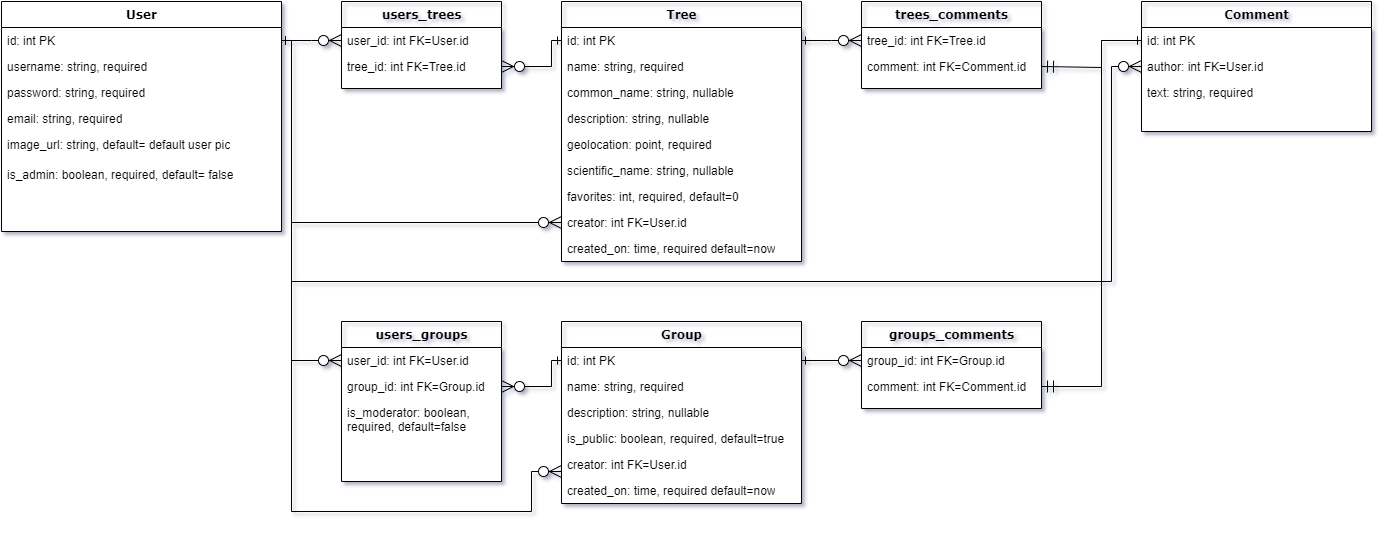

The diagram above was exported from draw.io. Its source (the exported page's mxGraphModel, read from the mxfile embedded in the PNG):
<mxGraphModel dx="1550" dy="836" grid="1" gridSize="10" guides="1" tooltips="1" connect="1" arrows="1" fold="1" page="1" pageScale="1" pageWidth="1100" pageHeight="850" background="#ffffff" math="0" shadow="0">
  <root>
    <mxCell id="0" />
    <mxCell id="1" parent="0" />
    <mxCell id="uS4DM19defjU1mBct-bM-17" style="edgeStyle=entityRelationEdgeStyle;rounded=0;orthogonalLoop=1;jettySize=auto;html=1;endSize=10;endArrow=ERzeroToMany;endFill=1;startArrow=ERone;startFill=0;" parent="1" source="78961159f06e98e8-21" target="78961159f06e98e8-31" edge="1">
      <mxGeometry relative="1" as="geometry" />
    </mxCell>
    <mxCell id="uS4DM19defjU1mBct-bM-32" style="rounded=0;orthogonalLoop=1;jettySize=auto;html=1;endSize=10;endArrow=ERzeroToMany;endFill=1;startArrow=ERone;startFill=0;entryX=1;entryY=0.5;entryDx=0;entryDy=0;exitX=0;exitY=0.5;exitDx=0;exitDy=0;edgeStyle=orthogonalEdgeStyle;" parent="1" source="uS4DM19defjU1mBct-bM-21" target="78961159f06e98e8-32" edge="1">
      <mxGeometry relative="1" as="geometry">
        <mxPoint x="580" y="97" as="sourcePoint" />
        <mxPoint x="680" y="97" as="targetPoint" />
        <Array as="points">
          <mxPoint x="590" y="79" />
          <mxPoint x="590" y="105" />
        </Array>
      </mxGeometry>
    </mxCell>
    <mxCell id="uS4DM19defjU1mBct-bM-33" style="edgeStyle=elbowEdgeStyle;rounded=0;orthogonalLoop=1;jettySize=auto;html=1;endSize=10;endArrow=ERzeroToMany;endFill=1;startArrow=ERone;startFill=0;exitX=1;exitY=0.5;exitDx=0;exitDy=0;entryX=0;entryY=0.5;entryDx=0;entryDy=0;" parent="1" source="78961159f06e98e8-21" target="uS4DM19defjU1mBct-bM-10" edge="1">
      <mxGeometry relative="1" as="geometry">
        <mxPoint x="320" y="89" as="sourcePoint" />
        <mxPoint x="420" y="89" as="targetPoint" />
        <Array as="points">
          <mxPoint x="330" y="240" />
          <mxPoint x="340" y="206" />
        </Array>
      </mxGeometry>
    </mxCell>
    <mxCell id="78961159f06e98e8-17" value="User&lt;br&gt;" style="swimlane;html=1;fontStyle=1;align=center;verticalAlign=top;childLayout=stackLayout;horizontal=1;startSize=26;horizontalStack=0;resizeParent=1;resizeLast=0;collapsible=1;marginBottom=0;swimlaneFillColor=#ffffff;rounded=0;shadow=0;comic=0;labelBackgroundColor=none;strokeWidth=1;fontFamily=Verdana;fontSize=12;" parent="1" vertex="1">
      <mxGeometry x="40" y="40" width="280" height="230" as="geometry">
        <mxRectangle x="90" y="83" width="100" height="26" as="alternateBounds" />
      </mxGeometry>
    </mxCell>
    <mxCell id="78961159f06e98e8-21" value="id: int PK&amp;nbsp;" style="text;html=1;fillColor=none;align=left;verticalAlign=top;spacingLeft=4;spacingRight=4;whiteSpace=wrap;overflow=hidden;rotatable=0;points=[[0,0.5],[1,0.5]];portConstraint=eastwest;" parent="78961159f06e98e8-17" vertex="1">
      <mxGeometry y="26" width="280" height="26" as="geometry" />
    </mxCell>
    <mxCell id="78961159f06e98e8-23" value="username: string, required" style="text;html=1;strokeColor=none;fillColor=none;align=left;verticalAlign=top;spacingLeft=4;spacingRight=4;whiteSpace=wrap;overflow=hidden;rotatable=0;points=[[0,0.5],[1,0.5]];portConstraint=eastwest;" parent="78961159f06e98e8-17" vertex="1">
      <mxGeometry y="52" width="280" height="26" as="geometry" />
    </mxCell>
    <mxCell id="78961159f06e98e8-25" value="password: string, required" style="text;html=1;strokeColor=none;fillColor=none;align=left;verticalAlign=top;spacingLeft=4;spacingRight=4;whiteSpace=wrap;overflow=hidden;rotatable=0;points=[[0,0.5],[1,0.5]];portConstraint=eastwest;" parent="78961159f06e98e8-17" vertex="1">
      <mxGeometry y="78" width="280" height="26" as="geometry" />
    </mxCell>
    <mxCell id="78961159f06e98e8-26" value="email: string, required" style="text;html=1;strokeColor=none;fillColor=none;align=left;verticalAlign=top;spacingLeft=4;spacingRight=4;whiteSpace=wrap;overflow=hidden;rotatable=0;points=[[0,0.5],[1,0.5]];portConstraint=eastwest;" parent="78961159f06e98e8-17" vertex="1">
      <mxGeometry y="104" width="280" height="26" as="geometry" />
    </mxCell>
    <mxCell id="78961159f06e98e8-24" value="image_url: string, default= default user pic" style="text;html=1;strokeColor=none;fillColor=none;align=left;verticalAlign=top;spacingLeft=4;spacingRight=4;whiteSpace=wrap;overflow=hidden;rotatable=0;points=[[0,0.5],[1,0.5]];portConstraint=eastwest;" parent="78961159f06e98e8-17" vertex="1">
      <mxGeometry y="130" width="280" height="30" as="geometry" />
    </mxCell>
    <mxCell id="cRBDZQh_5pmKi9S5o6yZ-33" value="is_admin: boolean, required, default= false" style="text;html=1;strokeColor=none;fillColor=none;align=left;verticalAlign=top;spacingLeft=4;spacingRight=4;whiteSpace=wrap;overflow=hidden;rotatable=0;points=[[0,0.5],[1,0.5]];portConstraint=eastwest;" parent="78961159f06e98e8-17" vertex="1">
      <mxGeometry y="160" width="280" height="30" as="geometry" />
    </mxCell>
    <mxCell id="78961159f06e98e8-30" value="users_trees" style="swimlane;html=1;fontStyle=1;align=center;verticalAlign=top;childLayout=stackLayout;horizontal=1;startSize=26;horizontalStack=0;resizeParent=1;resizeLast=0;collapsible=1;marginBottom=0;swimlaneFillColor=#ffffff;rounded=0;shadow=0;comic=0;labelBackgroundColor=none;strokeWidth=1;fillColor=none;fontFamily=Verdana;fontSize=12" parent="1" vertex="1">
      <mxGeometry x="380" y="40" width="160" height="87" as="geometry" />
    </mxCell>
    <mxCell id="78961159f06e98e8-31" value="user_id: int FK=User.id" style="text;html=1;strokeColor=none;fillColor=none;align=left;verticalAlign=top;spacingLeft=4;spacingRight=4;whiteSpace=wrap;overflow=hidden;rotatable=0;points=[[0,0.5],[1,0.5]];portConstraint=eastwest;" parent="78961159f06e98e8-30" vertex="1">
      <mxGeometry y="26" width="160" height="26" as="geometry" />
    </mxCell>
    <mxCell id="78961159f06e98e8-32" value="tree_id: int FK=Tree.id" style="text;html=1;strokeColor=none;fillColor=none;align=left;verticalAlign=top;spacingLeft=4;spacingRight=4;whiteSpace=wrap;overflow=hidden;rotatable=0;points=[[0,0.5],[1,0.5]];portConstraint=eastwest;" parent="78961159f06e98e8-30" vertex="1">
      <mxGeometry y="52" width="160" height="26" as="geometry" />
    </mxCell>
    <mxCell id="uS4DM19defjU1mBct-bM-9" value="users_groups" style="swimlane;html=1;fontStyle=1;align=center;verticalAlign=top;childLayout=stackLayout;horizontal=1;startSize=26;horizontalStack=0;resizeParent=1;resizeLast=0;collapsible=1;marginBottom=0;swimlaneFillColor=#ffffff;rounded=0;shadow=0;comic=0;labelBackgroundColor=none;strokeWidth=1;fillColor=none;fontFamily=Verdana;fontSize=12" parent="1" vertex="1">
      <mxGeometry x="380" y="360" width="160" height="160" as="geometry" />
    </mxCell>
    <mxCell id="uS4DM19defjU1mBct-bM-10" value="user_id: int FK=User.id" style="text;html=1;strokeColor=none;fillColor=none;align=left;verticalAlign=top;spacingLeft=4;spacingRight=4;whiteSpace=wrap;overflow=hidden;rotatable=0;points=[[0,0.5],[1,0.5]];portConstraint=eastwest;" parent="uS4DM19defjU1mBct-bM-9" vertex="1">
      <mxGeometry y="26" width="160" height="26" as="geometry" />
    </mxCell>
    <mxCell id="uS4DM19defjU1mBct-bM-11" value="group_id: int FK=Group.id" style="text;html=1;strokeColor=none;fillColor=none;align=left;verticalAlign=top;spacingLeft=4;spacingRight=4;whiteSpace=wrap;overflow=hidden;rotatable=0;points=[[0,0.5],[1,0.5]];portConstraint=eastwest;" parent="uS4DM19defjU1mBct-bM-9" vertex="1">
      <mxGeometry y="52" width="160" height="26" as="geometry" />
    </mxCell>
    <mxCell id="cRBDZQh_5pmKi9S5o6yZ-57" value="is_moderator: boolean, required, default=false" style="text;html=1;strokeColor=none;fillColor=none;align=left;verticalAlign=top;spacingLeft=4;spacingRight=4;whiteSpace=wrap;overflow=hidden;rotatable=0;points=[[0,0.5],[1,0.5]];portConstraint=eastwest;" parent="uS4DM19defjU1mBct-bM-9" vertex="1">
      <mxGeometry y="78" width="160" height="42" as="geometry" />
    </mxCell>
    <object label="Tree" id="uS4DM19defjU1mBct-bM-20">
      <mxCell style="swimlane;html=1;fontStyle=1;align=center;verticalAlign=top;childLayout=stackLayout;horizontal=1;startSize=26;horizontalStack=0;resizeParent=1;resizeLast=0;collapsible=1;marginBottom=0;swimlaneFillColor=#ffffff;rounded=0;shadow=0;comic=0;labelBackgroundColor=none;strokeWidth=1;fillColor=none;fontFamily=Verdana;fontSize=12;direction=east;" parent="1" vertex="1">
        <mxGeometry x="600" y="40" width="240" height="260" as="geometry">
          <mxRectangle x="580" y="30" width="60" height="26" as="alternateBounds" />
        </mxGeometry>
      </mxCell>
    </object>
    <mxCell id="uS4DM19defjU1mBct-bM-21" value="id: int PK" style="text;html=1;strokeColor=none;fillColor=none;align=left;verticalAlign=top;spacingLeft=4;spacingRight=4;whiteSpace=wrap;overflow=hidden;rotatable=0;points=[[0,0.5],[1,0.5]];portConstraint=eastwest;" parent="uS4DM19defjU1mBct-bM-20" vertex="1">
      <mxGeometry y="26" width="240" height="26" as="geometry" />
    </mxCell>
    <mxCell id="uS4DM19defjU1mBct-bM-22" value="name: string, required" style="text;html=1;strokeColor=none;fillColor=none;align=left;verticalAlign=top;spacingLeft=4;spacingRight=4;whiteSpace=wrap;overflow=hidden;rotatable=0;points=[[0,0.5],[1,0.5]];portConstraint=eastwest;" parent="uS4DM19defjU1mBct-bM-20" vertex="1">
      <mxGeometry y="52" width="240" height="26" as="geometry" />
    </mxCell>
    <mxCell id="cRBDZQh_5pmKi9S5o6yZ-3" value="common_name: string, nullable" style="text;html=1;strokeColor=none;fillColor=none;align=left;verticalAlign=top;spacingLeft=4;spacingRight=4;whiteSpace=wrap;overflow=hidden;rotatable=0;points=[[0,0.5],[1,0.5]];portConstraint=eastwest;" parent="uS4DM19defjU1mBct-bM-20" vertex="1">
      <mxGeometry y="78" width="240" height="26" as="geometry" />
    </mxCell>
    <mxCell id="cRBDZQh_5pmKi9S5o6yZ-2" value="description: string, nullable" style="text;html=1;strokeColor=none;fillColor=none;align=left;verticalAlign=top;spacingLeft=4;spacingRight=4;whiteSpace=wrap;overflow=hidden;rotatable=0;points=[[0,0.5],[1,0.5]];portConstraint=eastwest;" parent="uS4DM19defjU1mBct-bM-20" vertex="1">
      <mxGeometry y="104" width="240" height="26" as="geometry" />
    </mxCell>
    <mxCell id="uS4DM19defjU1mBct-bM-23" value="geolocation: point, required" style="text;html=1;strokeColor=none;fillColor=none;align=left;verticalAlign=top;spacingLeft=4;spacingRight=4;whiteSpace=wrap;overflow=hidden;rotatable=0;points=[[0,0.5],[1,0.5]];portConstraint=eastwest;" parent="uS4DM19defjU1mBct-bM-20" vertex="1">
      <mxGeometry y="130" width="240" height="26" as="geometry" />
    </mxCell>
    <mxCell id="cRBDZQh_5pmKi9S5o6yZ-4" value="scientific_name: string, nullable" style="text;html=1;strokeColor=none;fillColor=none;align=left;verticalAlign=top;spacingLeft=4;spacingRight=4;whiteSpace=wrap;overflow=hidden;rotatable=0;points=[[0,0.5],[1,0.5]];portConstraint=eastwest;" parent="uS4DM19defjU1mBct-bM-20" vertex="1">
      <mxGeometry y="156" width="240" height="26" as="geometry" />
    </mxCell>
    <mxCell id="cRBDZQh_5pmKi9S5o6yZ-5" value="favorites: int, required, default=0" style="text;html=1;strokeColor=none;fillColor=none;align=left;verticalAlign=top;spacingLeft=4;spacingRight=4;whiteSpace=wrap;overflow=hidden;rotatable=0;points=[[0,0.5],[1,0.5]];portConstraint=eastwest;" parent="uS4DM19defjU1mBct-bM-20" vertex="1">
      <mxGeometry y="182" width="240" height="26" as="geometry" />
    </mxCell>
    <mxCell id="cRBDZQh_5pmKi9S5o6yZ-61" value="creator: int FK=User.id" style="text;html=1;strokeColor=none;fillColor=none;align=left;verticalAlign=top;spacingLeft=4;spacingRight=4;whiteSpace=wrap;overflow=hidden;rotatable=0;points=[[0,0.5],[1,0.5]];portConstraint=eastwest;" parent="uS4DM19defjU1mBct-bM-20" vertex="1">
      <mxGeometry y="208" width="240" height="26" as="geometry" />
    </mxCell>
    <mxCell id="cRBDZQh_5pmKi9S5o6yZ-62" value="created_on: time, required default=now" style="text;html=1;strokeColor=none;fillColor=none;align=left;verticalAlign=top;spacingLeft=4;spacingRight=4;whiteSpace=wrap;overflow=hidden;rotatable=0;points=[[0,0.5],[1,0.5]];portConstraint=eastwest;" parent="uS4DM19defjU1mBct-bM-20" vertex="1">
      <mxGeometry y="234" width="240" height="26" as="geometry" />
    </mxCell>
    <object label="Group" id="cRBDZQh_5pmKi9S5o6yZ-7">
      <mxCell style="swimlane;html=1;fontStyle=1;align=center;verticalAlign=top;childLayout=stackLayout;horizontal=1;startSize=26;horizontalStack=0;resizeParent=1;resizeLast=0;collapsible=1;marginBottom=0;swimlaneFillColor=#ffffff;rounded=0;shadow=0;comic=0;labelBackgroundColor=none;strokeWidth=1;fillColor=none;fontFamily=Verdana;fontSize=12;direction=east;" parent="1" vertex="1">
        <mxGeometry x="600" y="360" width="240" height="182" as="geometry">
          <mxRectangle x="580" y="30" width="60" height="26" as="alternateBounds" />
        </mxGeometry>
      </mxCell>
    </object>
    <mxCell id="cRBDZQh_5pmKi9S5o6yZ-8" value="id: int PK" style="text;html=1;strokeColor=none;fillColor=none;align=left;verticalAlign=top;spacingLeft=4;spacingRight=4;whiteSpace=wrap;overflow=hidden;rotatable=0;points=[[0,0.5],[1,0.5]];portConstraint=eastwest;" parent="cRBDZQh_5pmKi9S5o6yZ-7" vertex="1">
      <mxGeometry y="26" width="240" height="26" as="geometry" />
    </mxCell>
    <mxCell id="cRBDZQh_5pmKi9S5o6yZ-9" value="name: string, required" style="text;html=1;strokeColor=none;fillColor=none;align=left;verticalAlign=top;spacingLeft=4;spacingRight=4;whiteSpace=wrap;overflow=hidden;rotatable=0;points=[[0,0.5],[1,0.5]];portConstraint=eastwest;" parent="cRBDZQh_5pmKi9S5o6yZ-7" vertex="1">
      <mxGeometry y="52" width="240" height="26" as="geometry" />
    </mxCell>
    <mxCell id="cRBDZQh_5pmKi9S5o6yZ-11" value="description: string, nullable" style="text;html=1;strokeColor=none;fillColor=none;align=left;verticalAlign=top;spacingLeft=4;spacingRight=4;whiteSpace=wrap;overflow=hidden;rotatable=0;points=[[0,0.5],[1,0.5]];portConstraint=eastwest;" parent="cRBDZQh_5pmKi9S5o6yZ-7" vertex="1">
      <mxGeometry y="78" width="240" height="26" as="geometry" />
    </mxCell>
    <mxCell id="cRBDZQh_5pmKi9S5o6yZ-12" value="is_public: boolean, required, default=true" style="text;html=1;strokeColor=none;fillColor=none;align=left;verticalAlign=top;spacingLeft=4;spacingRight=4;whiteSpace=wrap;overflow=hidden;rotatable=0;points=[[0,0.5],[1,0.5]];portConstraint=eastwest;" parent="cRBDZQh_5pmKi9S5o6yZ-7" vertex="1">
      <mxGeometry y="104" width="240" height="26" as="geometry" />
    </mxCell>
    <mxCell id="cRBDZQh_5pmKi9S5o6yZ-63" value="creator: int FK=User.id" style="text;html=1;strokeColor=none;fillColor=none;align=left;verticalAlign=top;spacingLeft=4;spacingRight=4;whiteSpace=wrap;overflow=hidden;rotatable=0;points=[[0,0.5],[1,0.5]];portConstraint=eastwest;" parent="cRBDZQh_5pmKi9S5o6yZ-7" vertex="1">
      <mxGeometry y="130" width="240" height="26" as="geometry" />
    </mxCell>
    <mxCell id="cRBDZQh_5pmKi9S5o6yZ-64" value="created_on: time, required default=now" style="text;html=1;strokeColor=none;fillColor=none;align=left;verticalAlign=top;spacingLeft=4;spacingRight=4;whiteSpace=wrap;overflow=hidden;rotatable=0;points=[[0,0.5],[1,0.5]];portConstraint=eastwest;" parent="cRBDZQh_5pmKi9S5o6yZ-7" vertex="1">
      <mxGeometry y="156" width="240" height="26" as="geometry" />
    </mxCell>
    <mxCell id="cRBDZQh_5pmKi9S5o6yZ-16" style="rounded=0;orthogonalLoop=1;jettySize=auto;html=1;endSize=10;endArrow=ERzeroToMany;endFill=1;startArrow=ERone;startFill=0;entryX=1;entryY=0.5;entryDx=0;entryDy=0;exitX=0;exitY=0.5;exitDx=0;exitDy=0;edgeStyle=orthogonalEdgeStyle;" parent="1" source="cRBDZQh_5pmKi9S5o6yZ-8" target="uS4DM19defjU1mBct-bM-11" edge="1">
      <mxGeometry relative="1" as="geometry">
        <mxPoint x="620" y="540" as="sourcePoint" />
        <mxPoint x="550" y="566" as="targetPoint" />
        <Array as="points">
          <mxPoint x="590" y="399" />
          <mxPoint x="590" y="425" />
        </Array>
      </mxGeometry>
    </mxCell>
    <object label="Comment" id="cRBDZQh_5pmKi9S5o6yZ-17">
      <mxCell style="swimlane;html=1;fontStyle=1;align=center;verticalAlign=top;childLayout=stackLayout;horizontal=1;startSize=26;horizontalStack=0;resizeParent=1;resizeLast=0;collapsible=1;marginBottom=0;swimlaneFillColor=#ffffff;rounded=0;shadow=0;comic=0;labelBackgroundColor=none;strokeWidth=1;fillColor=none;fontFamily=Verdana;fontSize=12;direction=east;" parent="1" vertex="1">
        <mxGeometry x="1180" y="40" width="230" height="130" as="geometry">
          <mxRectangle x="580" y="30" width="60" height="26" as="alternateBounds" />
        </mxGeometry>
      </mxCell>
    </object>
    <mxCell id="cRBDZQh_5pmKi9S5o6yZ-18" value="id: int PK" style="text;html=1;strokeColor=none;fillColor=none;align=left;verticalAlign=top;spacingLeft=4;spacingRight=4;whiteSpace=wrap;overflow=hidden;rotatable=0;points=[[0,0.5],[1,0.5]];portConstraint=eastwest;" parent="cRBDZQh_5pmKi9S5o6yZ-17" vertex="1">
      <mxGeometry y="26" width="230" height="26" as="geometry" />
    </mxCell>
    <mxCell id="cRBDZQh_5pmKi9S5o6yZ-19" value="author: int FK=User.id" style="text;html=1;strokeColor=none;fillColor=none;align=left;verticalAlign=top;spacingLeft=4;spacingRight=4;whiteSpace=wrap;overflow=hidden;rotatable=0;points=[[0,0.5],[1,0.5]];portConstraint=eastwest;" parent="cRBDZQh_5pmKi9S5o6yZ-17" vertex="1">
      <mxGeometry y="52" width="230" height="26" as="geometry" />
    </mxCell>
    <mxCell id="cRBDZQh_5pmKi9S5o6yZ-47" value="text: string, required" style="text;html=1;strokeColor=none;fillColor=none;align=left;verticalAlign=top;spacingLeft=4;spacingRight=4;whiteSpace=wrap;overflow=hidden;rotatable=0;points=[[0,0.5],[1,0.5]];portConstraint=eastwest;" parent="cRBDZQh_5pmKi9S5o6yZ-17" vertex="1">
      <mxGeometry y="78" width="230" height="26" as="geometry" />
    </mxCell>
    <mxCell id="cRBDZQh_5pmKi9S5o6yZ-42" value="trees_comments" style="swimlane;html=1;fontStyle=1;align=center;verticalAlign=top;childLayout=stackLayout;horizontal=1;startSize=26;horizontalStack=0;resizeParent=1;resizeLast=0;collapsible=1;marginBottom=0;swimlaneFillColor=#ffffff;rounded=0;shadow=0;comic=0;labelBackgroundColor=none;strokeWidth=1;fillColor=none;fontFamily=Verdana;fontSize=12" parent="1" vertex="1">
      <mxGeometry x="900" y="40" width="180" height="87" as="geometry" />
    </mxCell>
    <mxCell id="cRBDZQh_5pmKi9S5o6yZ-43" value="tree_id: int FK=Tree.id" style="text;html=1;strokeColor=none;fillColor=none;align=left;verticalAlign=top;spacingLeft=4;spacingRight=4;whiteSpace=wrap;overflow=hidden;rotatable=0;points=[[0,0.5],[1,0.5]];portConstraint=eastwest;" parent="cRBDZQh_5pmKi9S5o6yZ-42" vertex="1">
      <mxGeometry y="26" width="180" height="26" as="geometry" />
    </mxCell>
    <mxCell id="cRBDZQh_5pmKi9S5o6yZ-44" value="comment: int FK=Comment.id" style="text;html=1;strokeColor=none;fillColor=none;align=left;verticalAlign=top;spacingLeft=4;spacingRight=4;whiteSpace=wrap;overflow=hidden;rotatable=0;points=[[0,0.5],[1,0.5]];portConstraint=eastwest;" parent="cRBDZQh_5pmKi9S5o6yZ-42" vertex="1">
      <mxGeometry y="52" width="180" height="26" as="geometry" />
    </mxCell>
    <mxCell id="cRBDZQh_5pmKi9S5o6yZ-46" style="rounded=0;orthogonalLoop=1;jettySize=auto;html=1;endSize=10;endArrow=ERmandOne;endFill=0;startArrow=ERone;startFill=0;edgeStyle=orthogonalEdgeStyle;exitX=0;exitY=0.5;exitDx=0;exitDy=0;entryX=1;entryY=0.5;entryDx=0;entryDy=0;" parent="1" source="cRBDZQh_5pmKi9S5o6yZ-18" target="cRBDZQh_5pmKi9S5o6yZ-44" edge="1">
      <mxGeometry relative="1" as="geometry">
        <mxPoint x="1180" y="80" as="sourcePoint" />
        <mxPoint x="1100" y="106" as="targetPoint" />
        <Array as="points">
          <mxPoint x="1140" y="79" />
          <mxPoint x="1140" y="106" />
        </Array>
      </mxGeometry>
    </mxCell>
    <mxCell id="cRBDZQh_5pmKi9S5o6yZ-48" style="rounded=0;orthogonalLoop=1;jettySize=auto;html=1;endSize=10;endArrow=ERzeroToMany;endFill=1;startArrow=ERone;startFill=0;entryX=0;entryY=0.5;entryDx=0;entryDy=0;exitX=1;exitY=0.5;exitDx=0;exitDy=0;edgeStyle=orthogonalEdgeStyle;" parent="1" source="uS4DM19defjU1mBct-bM-21" target="cRBDZQh_5pmKi9S5o6yZ-43" edge="1">
      <mxGeometry relative="1" as="geometry">
        <mxPoint x="960" y="160" as="sourcePoint" />
        <mxPoint x="880" y="186" as="targetPoint" />
        <Array as="points">
          <mxPoint x="870" y="79" />
          <mxPoint x="870" y="79" />
        </Array>
      </mxGeometry>
    </mxCell>
    <mxCell id="cRBDZQh_5pmKi9S5o6yZ-52" style="rounded=0;orthogonalLoop=1;jettySize=auto;html=1;endSize=10;endArrow=ERzeroToMany;endFill=1;startArrow=ERone;startFill=0;entryX=0;entryY=0.5;entryDx=0;entryDy=0;edgeStyle=orthogonalEdgeStyle;exitX=1;exitY=0.5;exitDx=0;exitDy=0;" parent="1" source="78961159f06e98e8-21" target="cRBDZQh_5pmKi9S5o6yZ-19" edge="1">
      <mxGeometry relative="1" as="geometry">
        <mxPoint x="350" y="105" as="sourcePoint" />
        <mxPoint x="1030" y="290" as="targetPoint" />
        <Array as="points">
          <mxPoint x="330" y="79" />
          <mxPoint x="330" y="320" />
          <mxPoint x="1150" y="320" />
          <mxPoint x="1150" y="105" />
        </Array>
      </mxGeometry>
    </mxCell>
    <mxCell id="cRBDZQh_5pmKi9S5o6yZ-54" value="groups_comments" style="swimlane;html=1;fontStyle=1;align=center;verticalAlign=top;childLayout=stackLayout;horizontal=1;startSize=26;horizontalStack=0;resizeParent=1;resizeLast=0;collapsible=1;marginBottom=0;swimlaneFillColor=#ffffff;rounded=0;shadow=0;comic=0;labelBackgroundColor=none;strokeWidth=1;fillColor=none;fontFamily=Verdana;fontSize=12" parent="1" vertex="1">
      <mxGeometry x="900" y="360" width="180" height="87" as="geometry" />
    </mxCell>
    <mxCell id="cRBDZQh_5pmKi9S5o6yZ-55" value="group_id: int FK=Group.id" style="text;html=1;strokeColor=none;fillColor=none;align=left;verticalAlign=top;spacingLeft=4;spacingRight=4;whiteSpace=wrap;overflow=hidden;rotatable=0;points=[[0,0.5],[1,0.5]];portConstraint=eastwest;" parent="cRBDZQh_5pmKi9S5o6yZ-54" vertex="1">
      <mxGeometry y="26" width="180" height="26" as="geometry" />
    </mxCell>
    <mxCell id="cRBDZQh_5pmKi9S5o6yZ-56" value="comment: int FK=Comment.id" style="text;html=1;strokeColor=none;fillColor=none;align=left;verticalAlign=top;spacingLeft=4;spacingRight=4;whiteSpace=wrap;overflow=hidden;rotatable=0;points=[[0,0.5],[1,0.5]];portConstraint=eastwest;" parent="cRBDZQh_5pmKi9S5o6yZ-54" vertex="1">
      <mxGeometry y="52" width="180" height="26" as="geometry" />
    </mxCell>
    <mxCell id="cRBDZQh_5pmKi9S5o6yZ-59" style="rounded=0;orthogonalLoop=1;jettySize=auto;html=1;endSize=10;endArrow=ERzeroToMany;endFill=1;startArrow=ERone;startFill=0;entryX=0;entryY=0.5;entryDx=0;entryDy=0;exitX=1;exitY=0.5;exitDx=0;exitDy=0;edgeStyle=orthogonalEdgeStyle;" parent="1" source="cRBDZQh_5pmKi9S5o6yZ-8" target="cRBDZQh_5pmKi9S5o6yZ-55" edge="1">
      <mxGeometry relative="1" as="geometry">
        <mxPoint x="840" y="440" as="sourcePoint" />
        <mxPoint x="900" y="440" as="targetPoint" />
        <Array as="points">
          <mxPoint x="880" y="399" />
          <mxPoint x="880" y="399" />
        </Array>
      </mxGeometry>
    </mxCell>
    <mxCell id="cRBDZQh_5pmKi9S5o6yZ-60" style="rounded=0;orthogonalLoop=1;jettySize=auto;html=1;endSize=10;endArrow=ERmandOne;endFill=0;startArrow=ERone;startFill=0;edgeStyle=orthogonalEdgeStyle;exitX=0;exitY=0.5;exitDx=0;exitDy=0;entryX=1;entryY=0.5;entryDx=0;entryDy=0;" parent="1" source="cRBDZQh_5pmKi9S5o6yZ-18" target="cRBDZQh_5pmKi9S5o6yZ-56" edge="1">
      <mxGeometry relative="1" as="geometry">
        <mxPoint x="1190" y="89" as="sourcePoint" />
        <mxPoint x="1090" y="115" as="targetPoint" />
        <Array as="points">
          <mxPoint x="1140" y="79" />
          <mxPoint x="1140" y="425" />
        </Array>
      </mxGeometry>
    </mxCell>
    <mxCell id="cRBDZQh_5pmKi9S5o6yZ-67" style="edgeStyle=orthogonalEdgeStyle;rounded=0;orthogonalLoop=1;jettySize=auto;html=1;startArrow=ERone;startFill=0;endArrow=ERzeroToMany;endFill=1;endSize=10;entryX=0;entryY=0.5;entryDx=0;entryDy=0;" parent="1" source="78961159f06e98e8-21" target="cRBDZQh_5pmKi9S5o6yZ-61" edge="1">
      <mxGeometry relative="1" as="geometry">
        <mxPoint x="370" y="300" as="targetPoint" />
        <Array as="points">
          <mxPoint x="330" y="79" />
          <mxPoint x="330" y="261" />
        </Array>
      </mxGeometry>
    </mxCell>
    <mxCell id="cRBDZQh_5pmKi9S5o6yZ-68" style="edgeStyle=orthogonalEdgeStyle;rounded=0;orthogonalLoop=1;jettySize=auto;html=1;startArrow=ERone;startFill=0;endArrow=ERzeroToMany;endFill=1;endSize=10;entryX=0;entryY=0.769;entryDx=0;entryDy=0;entryPerimeter=0;" parent="1" source="78961159f06e98e8-21" target="cRBDZQh_5pmKi9S5o6yZ-63" edge="1">
      <mxGeometry relative="1" as="geometry">
        <mxPoint x="350" y="590" as="targetPoint" />
        <Array as="points">
          <mxPoint x="330" y="79" />
          <mxPoint x="330" y="550" />
          <mxPoint x="570" y="550" />
          <mxPoint x="570" y="510" />
        </Array>
      </mxGeometry>
    </mxCell>
  </root>
</mxGraphModel>